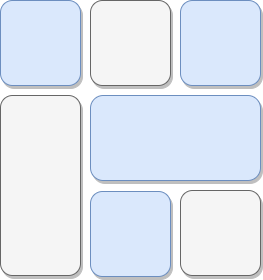

The diagram above was exported from draw.io. Its source (the exported page's mxGraphModel, read from the mxfile embedded in the PNG):
<mxGraphModel dx="1434" dy="782" grid="1" gridSize="10" guides="1" tooltips="1" connect="1" arrows="1" fold="1" page="1" pageScale="1" pageWidth="850" pageHeight="1100" background="none" math="0" shadow="0">
  <root>
    <mxCell id="0" />
    <mxCell id="1" parent="0" />
    <mxCell id="2a0f93b5c73ef8e7-2" value="" style="rounded=1;whiteSpace=wrap;html=1;strokeColor=#6c8ebf;strokeWidth=1;fillColor=#dae8fc;fontSize=13;align=center;gradientDirection=east;verticalAlign=top;shadow=1;" parent="1" vertex="1">
      <mxGeometry x="170" y="135" width="80" height="85" as="geometry" />
    </mxCell>
    <mxCell id="GPu3pUV-r3AXpNMwx4LX-1" value="" style="rounded=1;whiteSpace=wrap;html=1;strokeColor=#666666;strokeWidth=1;fillColor=#f5f5f5;fontSize=13;align=center;gradientDirection=east;verticalAlign=top;shadow=1;fontColor=#333333;" vertex="1" parent="1">
      <mxGeometry x="260" y="135" width="80" height="85" as="geometry" />
    </mxCell>
    <mxCell id="GPu3pUV-r3AXpNMwx4LX-2" value="" style="rounded=1;whiteSpace=wrap;html=1;strokeColor=#6c8ebf;strokeWidth=1;fillColor=#dae8fc;fontSize=13;align=center;gradientDirection=east;verticalAlign=top;shadow=1;" vertex="1" parent="1">
      <mxGeometry x="350" y="135" width="80" height="85" as="geometry" />
    </mxCell>
    <mxCell id="GPu3pUV-r3AXpNMwx4LX-4" value="" style="rounded=1;whiteSpace=wrap;html=1;strokeColor=#666666;strokeWidth=1;fillColor=#f5f5f5;fontSize=13;align=center;gradientDirection=east;verticalAlign=top;shadow=1;fontColor=#333333;" vertex="1" parent="1">
      <mxGeometry x="170" y="230" width="80" height="180" as="geometry" />
    </mxCell>
    <mxCell id="GPu3pUV-r3AXpNMwx4LX-5" value="" style="rounded=1;whiteSpace=wrap;html=1;strokeColor=#6c8ebf;strokeWidth=1;fillColor=#dae8fc;fontSize=13;align=center;gradientDirection=east;verticalAlign=top;shadow=1;" vertex="1" parent="1">
      <mxGeometry x="260" y="230" width="170" height="85" as="geometry" />
    </mxCell>
    <mxCell id="GPu3pUV-r3AXpNMwx4LX-7" value="" style="rounded=1;whiteSpace=wrap;html=1;strokeColor=#6c8ebf;strokeWidth=1;fillColor=#dae8fc;fontSize=13;align=center;gradientDirection=east;verticalAlign=top;shadow=1;" vertex="1" parent="1">
      <mxGeometry x="260" y="326" width="80" height="85" as="geometry" />
    </mxCell>
    <mxCell id="GPu3pUV-r3AXpNMwx4LX-8" value="" style="rounded=1;whiteSpace=wrap;html=1;strokeColor=#666666;strokeWidth=1;fillColor=#f5f5f5;fontSize=13;align=center;gradientDirection=east;verticalAlign=top;shadow=1;fontColor=#333333;" vertex="1" parent="1">
      <mxGeometry x="350" y="325" width="80" height="85" as="geometry" />
    </mxCell>
  </root>
</mxGraphModel>